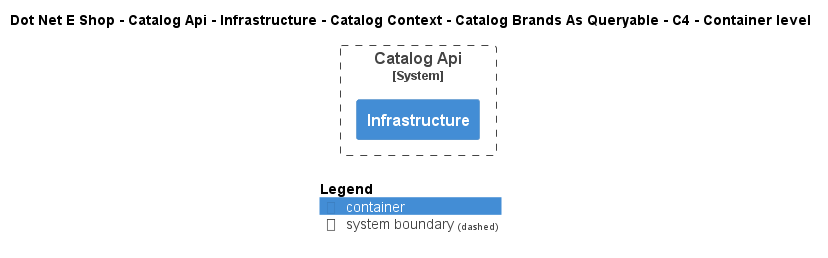

The diagram above was rendered by PlantUML. Its source (embedded in the PNG):
@startuml
!include ..\..\..\..\..\..\..\..\..\.c4s\C4_Container.puml

AddElementTag("c4interflow:lifecycle:new", $bgColor=green, $fontColor=#ffffff, $borderColor=green, $shadowing="False")
AddElementTag("c4interflow:lifecycle:changed", $bgColor=orange, $fontColor=#ffffff, $borderColor=orange, $shadowing="False")
AddElementTag("c4interflow:lifecycle:removed", $bgColor=red, $fontColor=#ffffff, $borderColor=red, $shadowing="False")

AddRelTag("c4interflow:lifecycle:new", $textColor=green, $lineColor=green)
AddRelTag("c4interflow:lifecycle:changed", $textColor=orange, $lineColor=orange)
AddRelTag("c4interflow:lifecycle:removed", $textColor=red, $lineColor=red)

SHOW_PERSON_PORTRAIT()
LAYOUT_TOP_DOWN()

skinparam linetype polyline

title Dot Net E Shop - Catalog Api - Infrastructure - Catalog Context - Catalog Brands As Queryable - C4 - Container level


System_Boundary(DotNetEShop.SoftwareSystems.CatalogApi, "Catalog Api") {
    Container(DotNetEShop.SoftwareSystems.CatalogApi.Containers.Infrastructure, "Infrastructure", "", "")
}



SHOW_LEGEND()
@enduml